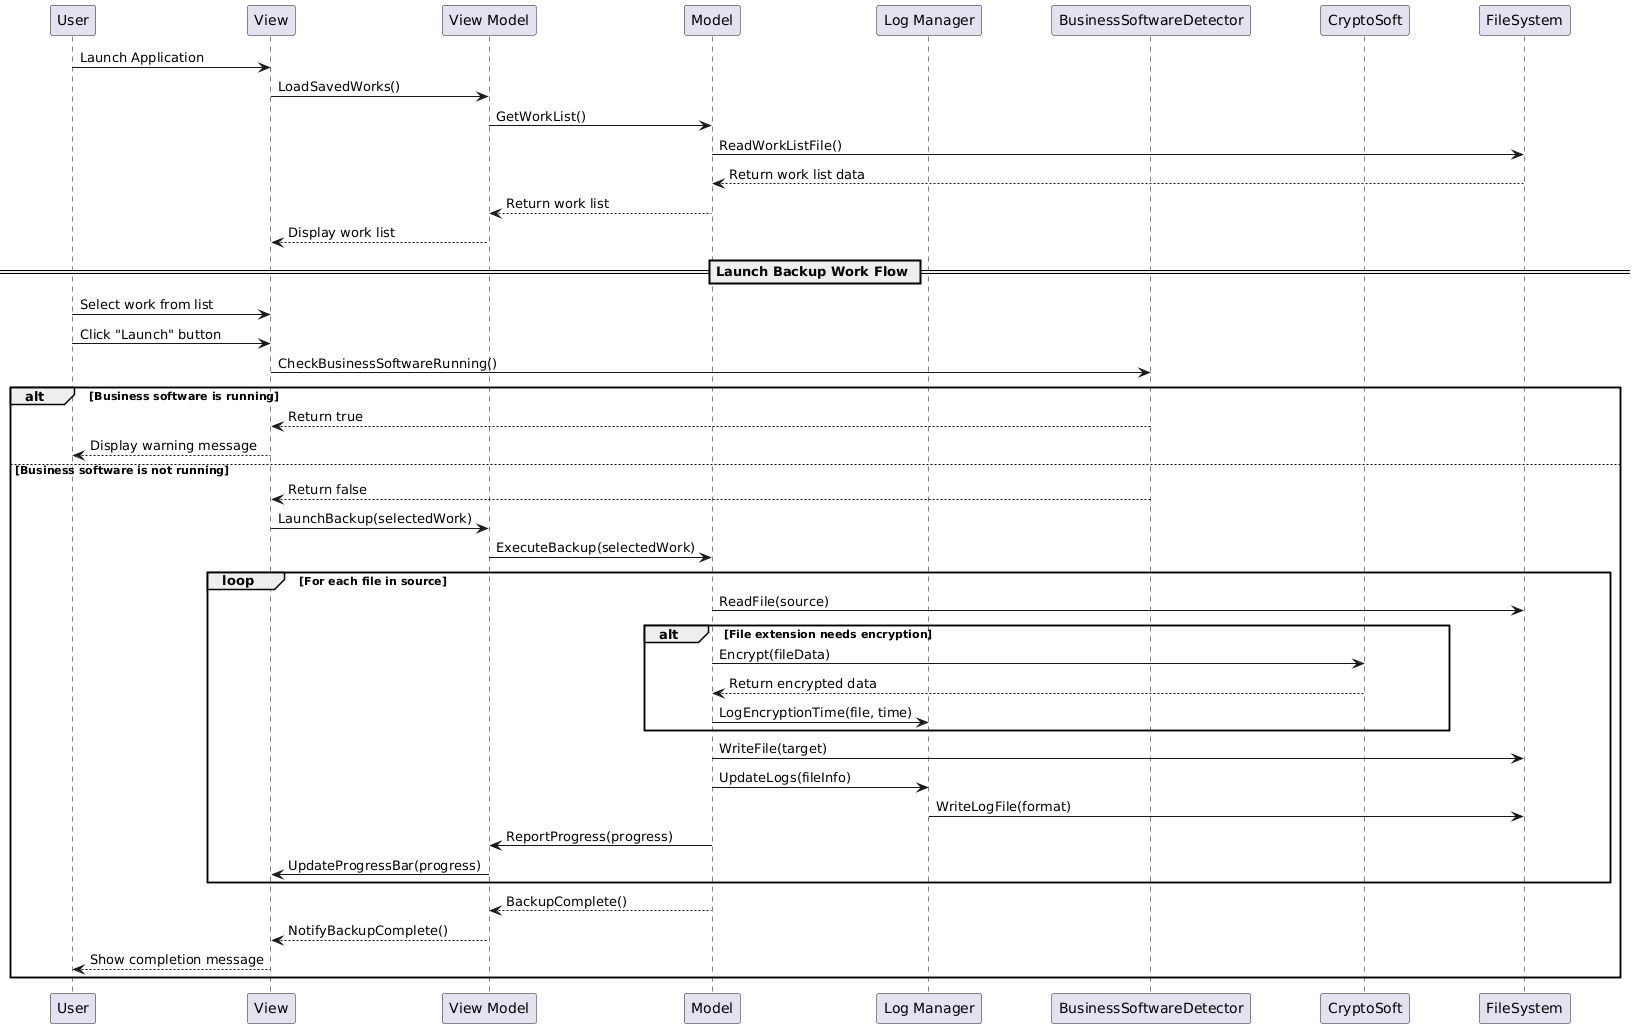

The diagram above was rendered by PlantUML. Its source (embedded in the PNG):
@startuml
skinparam sequence {
    ParticipantPadding 30
    BoxPadding 10
    ArrowThickness 1
    LifeLineBorderColor Black
}

participant User
participant UI as "View"
participant ViewModel as "View Model"
participant Model
participant LogManager as "Log Manager"
participant BusinessSoftwareDetector
participant CryptoSoft
participant FileSystem

User -> UI : Launch Application
UI -> ViewModel : LoadSavedWorks()
ViewModel -> Model : GetWorkList()
Model -> FileSystem : ReadWorkListFile()
FileSystem --> Model : Return work list data
Model --> ViewModel : Return work list
ViewModel --> UI : Display work list

== Launch Backup Work Flow ==
User -> UI : Select work from list
User -> UI : Click "Launch" button
UI -> BusinessSoftwareDetector : CheckBusinessSoftwareRunning()

alt Business software is running
    BusinessSoftwareDetector --> UI : Return true
    UI --> User : Display warning message
else Business software is not running
    BusinessSoftwareDetector --> UI : Return false
    UI -> ViewModel : LaunchBackup(selectedWork)
    ViewModel -> Model : ExecuteBackup(selectedWork)

    loop For each file in source
        Model -> FileSystem : ReadFile(source)

        alt File extension needs encryption
            Model -> CryptoSoft : Encrypt(fileData)
            CryptoSoft --> Model : Return encrypted data
            Model -> LogManager : LogEncryptionTime(file, time)
        end

        Model -> FileSystem : WriteFile(target)
        Model -> LogManager : UpdateLogs(fileInfo)
        LogManager -> FileSystem : WriteLogFile(format)
        Model -> ViewModel : ReportProgress(progress)
        ViewModel -> UI : UpdateProgressBar(progress)
    end

    Model --> ViewModel : BackupComplete()
    ViewModel --> UI : NotifyBackupComplete()
    UI --> User : Show completion message
end
@enduml